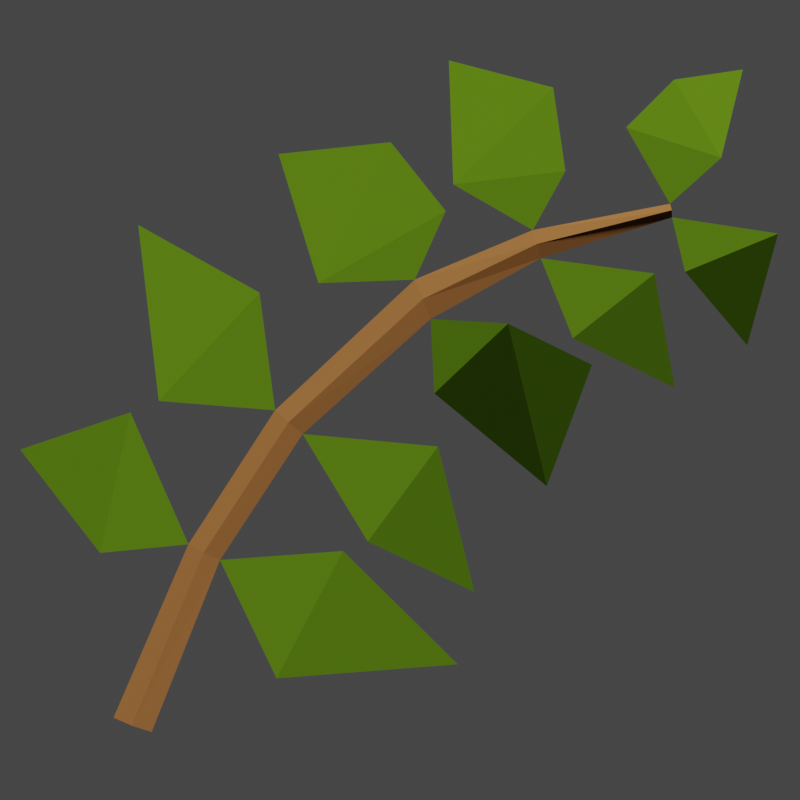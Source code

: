 # Source: olive_branch.blend  (saved by Blender 2.82.7; exported with 4.5.12 LTS)
import bpy
from mathutils import Matrix  # noqa: F401  (used for matrix-valued properties, if any)

bpy.ops.wm.read_factory_settings(use_empty=True)
scene = bpy.context.scene
scene.name = 'Scene'

# ---- collections
col_collection = bpy.data.collections.new('Collection'); scene.collection.children.link(col_collection)

# ---- materials (node trees are filled in below, after node groups)
mat_olive_leaves = bpy.data.materials.new('olive.leaves')
mat_olive_leaves.alpha_threshold = 0.0
mat_olive_leaves.use_transparent_shadow = False
mat_olive_leaves.line_color = (0.0, 0.0, 0.0, 1.0)
mat_olive_branch = bpy.data.materials.new('olive.branch')
mat_olive_branch.use_transparent_shadow = False

# ---- material node trees
mat_olive_leaves.use_nodes = True; mat_olive_leaves.node_tree.nodes.clear()
_N = mat_olive_leaves.node_tree.nodes; _L = mat_olive_leaves.node_tree.links
n0 = _N.new('ShaderNodeOutputMaterial'); n0.name = 'Material Output'; n0.location = (300, 300)
n1 = _N.new('ShaderNodeBsdfPrincipled'); n1.name = 'Principled BSDF'; n1.location = (10, 300)
n1.distribution = 'GGX'
n1.subsurface_method = 'BURLEY'
n1.inputs[0].default_value = (0.03901, 0.08001, 0.003266, 1.0)
n1.inputs[2].default_value = 0.4
n1.inputs[3].default_value = 1.45
n1.inputs[13].default_value = 0.0
n1.inputs[27].default_value = (0.0, 0.0, 0.0, 1.0)
n1.inputs[28].default_value = 1.0
_L.new(n1.outputs[0], n0.inputs[0])
n0.is_active_output = True
mat_olive_branch.use_nodes = True; mat_olive_branch.node_tree.nodes.clear()
_N = mat_olive_branch.node_tree.nodes; _L = mat_olive_branch.node_tree.links
n0 = _N.new('ShaderNodeOutputMaterial'); n0.name = 'Material Output'; n0.location = (300, 300)
n1 = _N.new('ShaderNodeBsdfPrincipled'); n1.name = 'Principled BSDF'; n1.location = (10, 300)
n1.distribution = 'GGX'
n1.subsurface_method = 'BURLEY'
n1.inputs[0].default_value = (0.1282, 0.05394, 0.01686, 1.0)
n1.inputs[3].default_value = 1.45
n1.inputs[13].default_value = 0.0
n1.inputs[27].default_value = (0.0, 0.0, 0.0, 1.0)
n1.inputs[28].default_value = 1.0
_L.new(n1.outputs[0], n0.inputs[0])
n0.is_active_output = True

# ---- world
world_world = bpy.data.worlds.new('World'); scene.world = world_world
world_world.use_nodes = True; world_world.node_tree.nodes.clear()
_N = world_world.node_tree.nodes; _L = world_world.node_tree.links
n0 = _N.new('ShaderNodeOutputWorld'); n0.name = 'World Output'; n0.location = (300, 300)
n1 = _N.new('ShaderNodeBackground'); n1.name = 'Background'; n1.location = (10, 300)
n1.inputs[0].default_value = (0.05088, 0.05088, 0.05088, 1.0)
_L.new(n1.outputs[0], n0.inputs[0])
n0.is_active_output = True
world_world.color = (0.05088, 0.05088, 0.05088)
world_world.use_sun_shadow = False
world_world.sun_shadow_jitter_overblur = 0.0

# ---- cameras
cam_camera = bpy.data.cameras.new('Camera')
cam_camera.clip_end = 100.0
cam_camera.lens = 113.0
cam_camera.ortho_scale = 7.314
cam_camera.shift_x = -0.01

# ---- lights
light_light = bpy.data.lights.new('Light', 'SUN')
light_light.transmission_factor = 0.0
light_light.angle = 0.1993
light_light.shadow_soft_size = 0.1
light_light.shadow_cascade_max_distance = 1000.0

# ---- meshes
me_cube = bpy.data.meshes.new('Cube')
me_cube.from_pydata([(-1.994e-16, 0.3732, 1.371), (-3.022e-17, -0.03455, 1.2), (1.148e-16, -0.5171, 0.7485), (1.813e-16, -0.8165, 0.2858), (2.387e-16, -1.075, -0.313), (-3.936e-16, 0.8472, 1.462), (2.145e-16, -0.9435, -0.3626), (1.571e-16, -0.7077, 0.2314), (9.368e-17, -0.4219, 0.6668), (-4.231e-17, 0.01989, 1.064), (-2.055e-16, 0.4004, 1.274), (-3.951e-16, 0.854, 1.415), (2.492e-16, -1.122, 0.256), (-0.1313, -1.418, 0.6104), (2.259e-16, -1.017, 0.7416), (1.137e-16, -0.5119, -0.1772), (-0.211, 0.1181, -0.1509), (6.266e-17, -0.2822, 0.2625), (2.04e-16, -0.9188, 0.781), (-0.1313, -1.004, 1.398), (1.268e-16, -0.571, 1.155), (4.372e-17, -0.1969, 0.2953), (-0.211, 0.1772, 0.105), (-1.02e-17, 0.04594, 0.6235), (4.372e-17, -0.3675, 1.188), (-0.1313, -0.5119, 1.647), (-0.05036, -0.1181, 1.68), (-5.392e-17, 0.07219, 1.437), (-4.518e-17, 0.03282, 0.8072), (-0.211, 0.4332, 0.4791), (-1.661e-16, 0.5775, 0.9057), (0.1382, 0.2822, 1.044), (-1.384e-16, 0.09844, 1.529), (-0.1313, 0.08532, 1.975), (-0.05036, 0.4463, 1.87), (-2.244e-16, 0.4857, 1.575), (-2.302e-16, 0.5119, 0.9976), (-0.211, 0.886, 0.8269), (-2.929e-16, 0.7941, 1.221), (-3.599e-16, 0.6957, 1.726), (-0.05036, 0.8663, 1.897), (-0.1313, 1.116, 1.943), (-4.328e-16, 1.024, 1.621), (-4.051e-16, 0.8991, 1.227), (-0.211, 1.142, 0.9779), (-4.765e-16, 1.221, 1.359), (0.02349, -1.009, -0.3378), (0.02349, 0.8506, 1.438), (0.02349, -0.7621, 0.2586), (0.02349, -0.4695, 0.7077), (0.02349, -0.00733, 1.132), (0.02349, 0.3868, 1.322)], [], [(43, 11, 45), (44, 43, 45), (41, 42, 40), (40, 42, 39), (39, 42, 5), (33, 34, 32), (34, 35, 32), (32, 35, 0), (25, 24, 26), (24, 27, 1), (26, 27, 24), (19, 20, 18), (18, 20, 2), (13, 14, 12), (12, 14, 3), (15, 7, 17), (16, 15, 17), (22, 23, 21), (21, 23, 8), (28, 9, 31), (29, 28, 31), (30, 29, 31), (36, 10, 38), (37, 36, 38), (46, 48, 7, 6), (48, 49, 8, 7), (49, 50, 9, 8), (50, 51, 10, 9), (51, 47, 11, 10), (0, 5, 47, 51), (1, 0, 51, 50), (2, 1, 50, 49), (3, 2, 49, 48), (4, 3, 48, 46)])
me_cube.polygons.foreach_set('material_index', [0, 0, 0, 0, 0, 0, 0, 0, 0, 0, 0, 0, 0, 0, 0, 0, 0, 0, 0, 0, 0, 0, 0, 0, 1, 1, 1, 1, 1, 1, 1, 1, 1, 1])
_uv = me_cube.uv_layers.new(name='UVMap')
_uv.uv.foreach_set('vector', [0.0, 0.0, 0.0, 0.0, 0.0, 0.0, 0.0, 0.0, 0.0, 0.0, 0.0, 0.0, 0.0, 0.0, 0.0, 0.0, 0.0, 0.0, 0.0, 0.0, 0.0, 0.0, 0.0, 0.0, 0.0, 0.0, 0.0, 0.0, 0.0, 0.0, 0.0, 0.0, 0.0, 0.0, 0.0, 0.0, 0.0, 0.0, 0.0, 0.0, 0.0, 0.0, 0.0, 0.0, 0.0, 0.0, 0.0, 0.0, 0.0, 0.0, 0.0, 0.0, 0.0, 0.0, 0.0, 0.0, 0.0, 0.0, 0.0, 0.0, 0.0, 0.0, 0.0, 0.0, 0.0, 0.0, 0.0, 0.0, 0.0, 0.0, 0.0, 0.0, 0.0, 0.0, 0.0, 0.0, 0.0, 0.0, 0.0, 0.0, 0.0, 0.0, 0.0, 0.0, 0.0, 0.0, 0.0, 0.0, 0.0, 0.0, 0.0, 0.0, 0.0, 0.0, 0.0, 0.0, 0.0, 0.0, 0.0, 0.0, 0.0, 0.0, 0.0, 0.0, 0.0, 0.0, 0.0, 0.0, 0.0, 0.0, 0.0, 0.0, 0.0, 0.0, 0.0, 0.0, 0.0, 0.0, 0.0, 0.0, 0.0, 0.0, 0.0, 0.0, 0.0, 0.0, 0.0, 0.0, 0.0, 0.0, 0.0, 0.0, 0.0, 0.0, 0.0, 0.0, 0.0, 0.0, 0.0, 0.0, 0.0, 0.0, 0.0, 0.0, 0.0, 0.0, 0.0, 0.0, 0.0, 0.0, 0.0, 0.0, 0.0, 0.0, 0.0, 0.0, 0.0, 0.0, 0.0, 0.0, 0.0, 0.0, 0.0, 0.0, 0.0, 0.0, 0.0, 0.0, 0.0, 0.0, 0.0, 0.0, 0.0, 0.0, 0.0, 0.0, 0.0, 0.0, 0.0, 0.0, 0.0, 0.0, 0.0, 0.0, 0.0, 0.0, 0.0, 0.0, 0.0, 0.0, 0.0, 0.0, 0.0, 0.0, 0.0, 0.0, 0.0, 0.0, 0.0, 0.0, 0.0, 0.0, 0.0, 0.0, 0.0, 0.0, 0.0, 0.0, 0.0, 0.0, 0.0, 0.0, 0.0, 0.0, 0.0, 0.0, 0.0, 0.0, 0.0, 0.0, 0.0, 0.0, 0.0, 0.0])
me_cube.materials.append(mat_olive_leaves)
me_cube.materials.append(mat_olive_branch)
me_cube.use_remesh_preserve_volume = False
me_cube.use_remesh_preserve_attributes = False
me_cube.use_mirror_vertex_groups = False
me_cube.update()

# ---- objects
ob_cube = bpy.data.objects.new('Cube', me_cube)
ob_light = bpy.data.objects.new('Light', light_light)
ob_camera = bpy.data.objects.new('Camera', cam_camera)

# ---- transforms, parenting, visibility, modifiers, constraints
ob_cube.location = (0.0, 0.0, 0.0)
ob_cube.lock_rotations_4d = False
ob_cube.empty_display_type = 'ARROWS'
ob_cube.lineart.crease_threshold = 0.0
ob_light.location = (4.076, 1.005, 5.904)
ob_light.rotation_euler = (0.6503, 0.05522, 1.866)
ob_light.lock_rotations_4d = False
ob_light.empty_display_type = 'ARROWS'
ob_light.color = (0.0, 0.0, 0.0, 0.0)
ob_light.lineart.crease_threshold = 0.0
ob_camera.location = (8.674, -0.05621, 0.7824)
ob_camera.rotation_euler = (1.571, -0.0, 1.571)
ob_camera.lock_rotations_4d = False
ob_camera.empty_display_type = 'ARROWS'
ob_camera.color = (0.0, 0.0, 0.0, 0.0)
ob_camera.display_type = 'WIRE'
ob_camera.lineart.crease_threshold = 0.0

# ---- collection membership
col_collection.objects.link(ob_cube)
col_collection.objects.link(ob_light)
col_collection.objects.link(ob_camera)

# ---- scene / render settings (as saved in the file)
scene.camera = ob_camera
scene.frame_start = 1; scene.frame_end = 250; scene.frame_set(1)
scene.render.engine = 'BLENDER_EEVEE_NEXT'
scene.render.resolution_x = 64
scene.render.resolution_y = 64
scene.render.film_transparent = True
scene.cycles.use_denoising = False
scene.cycles.samples = 128
scene.cycles.sampling_pattern = 'TABULATED_SOBOL'
scene.cycles.use_adaptive_sampling = False
scene.cycles.use_light_tree = False
scene.view_settings.view_transform = 'Filmic'
bpy.context.view_layer.update()
